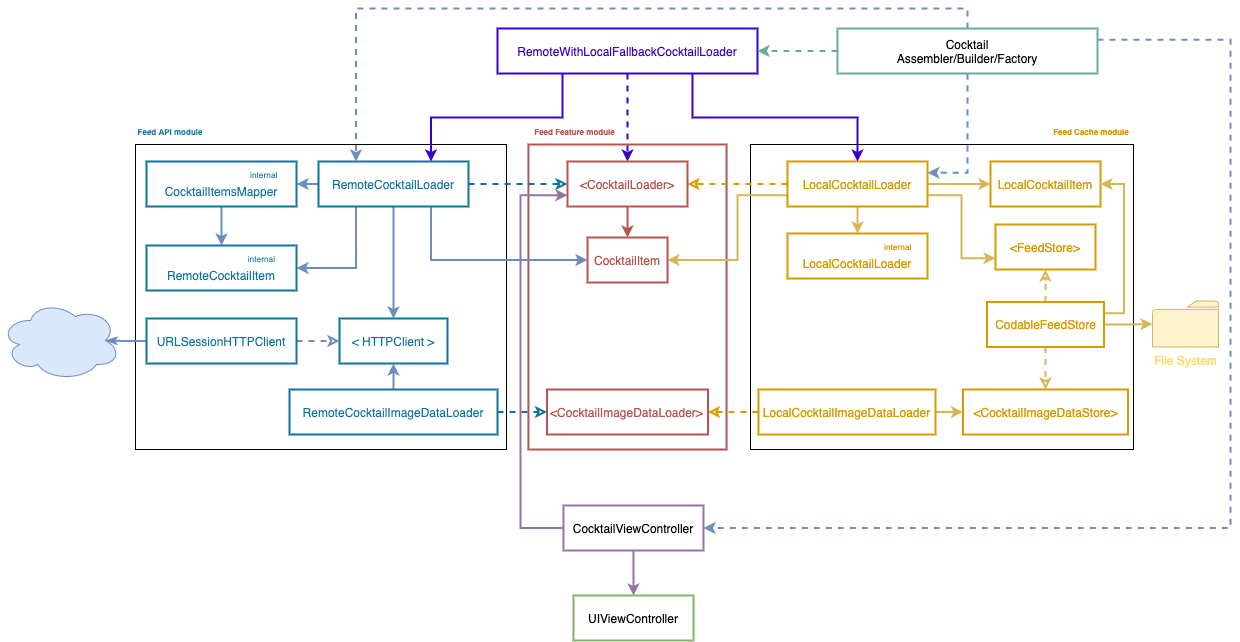

The diagram above was exported from draw.io. Its source (the exported page's mxGraphModel, read from the mxfile embedded in the PNG):
<mxGraphModel dx="2178" dy="877" grid="0" gridSize="10" guides="1" tooltips="1" connect="1" arrows="1" fold="1" page="1" pageScale="1" pageWidth="827" pageHeight="1169" math="0" shadow="0">
  <root>
    <mxCell id="0" />
    <mxCell id="1" parent="0" />
    <mxCell id="AS9LMLf5gXUUh6gyuK0D-6" value="" style="rounded=0;whiteSpace=wrap;html=1;strokeWidth=1;fillColor=none;gradientColor=none;" parent="1" vertex="1">
      <mxGeometry x="324" y="186" width="383" height="305" as="geometry" />
    </mxCell>
    <mxCell id="AS9LMLf5gXUUh6gyuK0D-3" value="" style="rounded=0;whiteSpace=wrap;html=1;strokeColor=#b85450;fillColor=none;strokeWidth=2;" parent="1" vertex="1">
      <mxGeometry x="101.935" y="186" width="198.13" height="305" as="geometry" />
    </mxCell>
    <mxCell id="spYzGpQmlhE6W3XvslMT-6" value="" style="rounded=0;whiteSpace=wrap;html=1;fillColor=none;" parent="1" vertex="1">
      <mxGeometry x="-291" y="186" width="371" height="305" as="geometry" />
    </mxCell>
    <mxCell id="AS9LMLf5gXUUh6gyuK0D-17" style="edgeStyle=orthogonalEdgeStyle;rounded=0;orthogonalLoop=1;jettySize=auto;html=1;entryX=0.5;entryY=0;entryDx=0;entryDy=0;strokeWidth=2;exitX=0.5;exitY=1;exitDx=0;exitDy=0;fillColor=#f8cecc;strokeColor=#b85450;" parent="1" source="iO3VFaUCDyFQkcnm5qCs-1" target="AS9LMLf5gXUUh6gyuK0D-1" edge="1">
      <mxGeometry relative="1" as="geometry" />
    </mxCell>
    <mxCell id="iO3VFaUCDyFQkcnm5qCs-17" style="edgeStyle=orthogonalEdgeStyle;rounded=0;orthogonalLoop=1;jettySize=auto;html=1;exitX=1;exitY=0.5;exitDx=0;exitDy=0;entryX=0;entryY=0.5;entryDx=0;entryDy=0;dashed=1;endArrow=classic;endFill=0;fillColor=#b1ddf0;strokeColor=#10739e;strokeWidth=2;" parent="1" source="iO3VFaUCDyFQkcnm5qCs-2" target="iO3VFaUCDyFQkcnm5qCs-1" edge="1">
      <mxGeometry relative="1" as="geometry" />
    </mxCell>
    <mxCell id="spYzGpQmlhE6W3XvslMT-3" style="edgeStyle=orthogonalEdgeStyle;rounded=0;orthogonalLoop=1;jettySize=auto;html=1;exitX=0;exitY=0.5;exitDx=0;exitDy=0;entryX=1;entryY=0.5;entryDx=0;entryDy=0;fillColor=#dae8fc;strokeColor=#6c8ebf;strokeWidth=2;" parent="1" source="iO3VFaUCDyFQkcnm5qCs-2" target="spYzGpQmlhE6W3XvslMT-2" edge="1">
      <mxGeometry relative="1" as="geometry" />
    </mxCell>
    <mxCell id="spYzGpQmlhE6W3XvslMT-5" style="edgeStyle=orthogonalEdgeStyle;rounded=0;orthogonalLoop=1;jettySize=auto;html=1;exitX=0.5;exitY=1;exitDx=0;exitDy=0;strokeWidth=2;fillColor=#dae8fc;strokeColor=#6c8ebf;entryX=0.5;entryY=0;entryDx=0;entryDy=0;" parent="1" source="iO3VFaUCDyFQkcnm5qCs-2" target="spYzGpQmlhE6W3XvslMT-4" edge="1">
      <mxGeometry relative="1" as="geometry">
        <mxPoint x="-25" y="360" as="targetPoint" />
      </mxGeometry>
    </mxCell>
    <mxCell id="AS9LMLf5gXUUh6gyuK0D-18" style="edgeStyle=orthogonalEdgeStyle;rounded=0;orthogonalLoop=1;jettySize=auto;html=1;entryX=0;entryY=0.5;entryDx=0;entryDy=0;strokeWidth=2;fillColor=#dae8fc;strokeColor=#6c8ebf;exitX=0.75;exitY=1;exitDx=0;exitDy=0;startArrow=none;" parent="1" source="iO3VFaUCDyFQkcnm5qCs-2" target="AS9LMLf5gXUUh6gyuK0D-1" edge="1">
      <mxGeometry relative="1" as="geometry" />
    </mxCell>
    <mxCell id="AS9LMLf5gXUUh6gyuK0D-20" style="edgeStyle=orthogonalEdgeStyle;rounded=0;orthogonalLoop=1;jettySize=auto;html=1;exitX=0.25;exitY=1;exitDx=0;exitDy=0;entryX=1;entryY=0.5;entryDx=0;entryDy=0;strokeWidth=2;fillColor=#dae8fc;strokeColor=#6c8ebf;" parent="1" source="iO3VFaUCDyFQkcnm5qCs-2" target="AS9LMLf5gXUUh6gyuK0D-5" edge="1">
      <mxGeometry relative="1" as="geometry" />
    </mxCell>
    <mxCell id="iO3VFaUCDyFQkcnm5qCs-2" value="RemoteCocktailLoader" style="rounded=0;whiteSpace=wrap;html=1;strokeColor=#10739e;fillColor=none;strokeWidth=2;fontSize=12;fontColor=#10739E;" parent="1" vertex="1">
      <mxGeometry x="-108" y="203" width="150" height="45" as="geometry" />
    </mxCell>
    <mxCell id="iO3VFaUCDyFQkcnm5qCs-16" style="edgeStyle=orthogonalEdgeStyle;rounded=0;orthogonalLoop=1;jettySize=auto;html=1;exitX=0;exitY=0.5;exitDx=0;exitDy=0;entryX=1;entryY=0.5;entryDx=0;entryDy=0;dashed=1;fillColor=#ffe6cc;strokeColor=#d79b00;endArrow=classic;endFill=0;strokeWidth=2;" parent="1" source="iO3VFaUCDyFQkcnm5qCs-3" target="iO3VFaUCDyFQkcnm5qCs-1" edge="1">
      <mxGeometry relative="1" as="geometry" />
    </mxCell>
    <mxCell id="AS9LMLf5gXUUh6gyuK0D-2" style="edgeStyle=orthogonalEdgeStyle;rounded=0;orthogonalLoop=1;jettySize=auto;html=1;exitX=0;exitY=0.75;exitDx=0;exitDy=0;entryX=1;entryY=0.5;entryDx=0;entryDy=0;strokeWidth=2;fillColor=#fff2cc;strokeColor=#d6b656;" parent="1" source="iO3VFaUCDyFQkcnm5qCs-3" target="AS9LMLf5gXUUh6gyuK0D-1" edge="1">
      <mxGeometry relative="1" as="geometry">
        <Array as="points">
          <mxPoint x="311" y="237" />
          <mxPoint x="311" y="302" />
        </Array>
      </mxGeometry>
    </mxCell>
    <mxCell id="AS9LMLf5gXUUh6gyuK0D-15" style="edgeStyle=orthogonalEdgeStyle;rounded=0;orthogonalLoop=1;jettySize=auto;html=1;entryX=0;entryY=0.75;entryDx=0;entryDy=0;strokeWidth=2;exitX=1;exitY=0.75;exitDx=0;exitDy=0;fillColor=#fff2cc;strokeColor=#d6b656;" parent="1" source="iO3VFaUCDyFQkcnm5qCs-3" target="AS9LMLf5gXUUh6gyuK0D-14" edge="1">
      <mxGeometry relative="1" as="geometry" />
    </mxCell>
    <mxCell id="AS9LMLf5gXUUh6gyuK0D-16" style="edgeStyle=orthogonalEdgeStyle;rounded=0;orthogonalLoop=1;jettySize=auto;html=1;entryX=0;entryY=0.5;entryDx=0;entryDy=0;strokeWidth=2;fillColor=#fff2cc;strokeColor=#d6b656;exitX=1;exitY=0.5;exitDx=0;exitDy=0;" parent="1" source="iO3VFaUCDyFQkcnm5qCs-3" target="AS9LMLf5gXUUh6gyuK0D-13" edge="1">
      <mxGeometry relative="1" as="geometry" />
    </mxCell>
    <mxCell id="7v-OUxqjKiPAGcp5Pon4-11" style="edgeStyle=orthogonalEdgeStyle;rounded=0;orthogonalLoop=1;jettySize=auto;html=1;exitX=0.5;exitY=1;exitDx=0;exitDy=0;entryX=0.5;entryY=0;entryDx=0;entryDy=0;fontSize=11;strokeWidth=2;strokeColor=#d6b656;fillColor=#fff2cc;" edge="1" parent="1" source="iO3VFaUCDyFQkcnm5qCs-3" target="AS9LMLf5gXUUh6gyuK0D-7">
      <mxGeometry relative="1" as="geometry" />
    </mxCell>
    <mxCell id="iO3VFaUCDyFQkcnm5qCs-3" value="LocalCocktailLoader" style="rounded=0;whiteSpace=wrap;html=1;strokeColor=#d79b00;fillColor=none;strokeWidth=2;fontColor=#D79B00;" parent="1" vertex="1">
      <mxGeometry x="361" y="203" width="140" height="45" as="geometry" />
    </mxCell>
    <mxCell id="iO3VFaUCDyFQkcnm5qCs-9" style="edgeStyle=orthogonalEdgeStyle;rounded=0;orthogonalLoop=1;jettySize=auto;html=1;exitX=0.25;exitY=1;exitDx=0;exitDy=0;entryX=0.75;entryY=0;entryDx=0;entryDy=0;fillColor=#6a00ff;strokeColor=#3700CC;strokeWidth=2;" parent="1" source="iO3VFaUCDyFQkcnm5qCs-4" target="iO3VFaUCDyFQkcnm5qCs-2" edge="1">
      <mxGeometry relative="1" as="geometry" />
    </mxCell>
    <mxCell id="iO3VFaUCDyFQkcnm5qCs-10" style="edgeStyle=orthogonalEdgeStyle;rounded=0;orthogonalLoop=1;jettySize=auto;html=1;entryX=0.5;entryY=0;entryDx=0;entryDy=0;fillColor=#6a00ff;strokeColor=#3700CC;strokeWidth=2;exitX=0.75;exitY=1;exitDx=0;exitDy=0;" parent="1" source="iO3VFaUCDyFQkcnm5qCs-4" target="iO3VFaUCDyFQkcnm5qCs-3" edge="1">
      <mxGeometry relative="1" as="geometry" />
    </mxCell>
    <mxCell id="AS9LMLf5gXUUh6gyuK0D-25" style="edgeStyle=orthogonalEdgeStyle;rounded=0;orthogonalLoop=1;jettySize=auto;html=1;exitX=0.5;exitY=1;exitDx=0;exitDy=0;entryX=0.5;entryY=0;entryDx=0;entryDy=0;dashed=1;fontSize=12;fontColor=#3700CC;strokeColor=#3700CC;strokeWidth=2;fillColor=#6a00ff;" parent="1" source="iO3VFaUCDyFQkcnm5qCs-4" target="iO3VFaUCDyFQkcnm5qCs-1" edge="1">
      <mxGeometry relative="1" as="geometry" />
    </mxCell>
    <mxCell id="iO3VFaUCDyFQkcnm5qCs-4" value="RemoteWithLocalFallbackCocktailLoader" style="rounded=0;whiteSpace=wrap;html=1;strokeColor=#3700CC;strokeWidth=2;fillColor=none;fontColor=#3700CC;" parent="1" vertex="1">
      <mxGeometry x="71" y="70" width="260" height="45" as="geometry" />
    </mxCell>
    <mxCell id="iO3VFaUCDyFQkcnm5qCs-12" style="edgeStyle=orthogonalEdgeStyle;rounded=0;orthogonalLoop=1;jettySize=auto;html=1;exitX=0.5;exitY=1;exitDx=0;exitDy=0;entryX=0.5;entryY=0;entryDx=0;entryDy=0;fillColor=#e1d5e7;strokeColor=#9673a6;strokeWidth=2;" parent="1" source="iO3VFaUCDyFQkcnm5qCs-6" target="iO3VFaUCDyFQkcnm5qCs-7" edge="1">
      <mxGeometry relative="1" as="geometry" />
    </mxCell>
    <mxCell id="iO3VFaUCDyFQkcnm5qCs-13" style="edgeStyle=orthogonalEdgeStyle;rounded=0;orthogonalLoop=1;jettySize=auto;html=1;exitX=0;exitY=0.5;exitDx=0;exitDy=0;entryX=0;entryY=0.75;entryDx=0;entryDy=0;fillColor=#e1d5e7;strokeColor=#9673a6;strokeWidth=2;" parent="1" source="iO3VFaUCDyFQkcnm5qCs-6" target="iO3VFaUCDyFQkcnm5qCs-1" edge="1">
      <mxGeometry relative="1" as="geometry">
        <Array as="points">
          <mxPoint x="94" y="570" />
          <mxPoint x="94" y="237" />
        </Array>
      </mxGeometry>
    </mxCell>
    <mxCell id="iO3VFaUCDyFQkcnm5qCs-6" value="CocktailViewController" style="rounded=0;whiteSpace=wrap;html=1;strokeColor=#9673a6;fillColor=none;strokeWidth=2;" parent="1" vertex="1">
      <mxGeometry x="137" y="547" width="140" height="45" as="geometry" />
    </mxCell>
    <mxCell id="iO3VFaUCDyFQkcnm5qCs-7" value="UIViewController" style="rounded=0;whiteSpace=wrap;html=1;strokeColor=#82b366;fillColor=none;strokeWidth=2;" parent="1" vertex="1">
      <mxGeometry x="147" y="637" width="120" height="45" as="geometry" />
    </mxCell>
    <mxCell id="iO3VFaUCDyFQkcnm5qCs-11" style="edgeStyle=orthogonalEdgeStyle;rounded=0;orthogonalLoop=1;jettySize=auto;html=1;exitX=0.5;exitY=0;exitDx=0;exitDy=0;entryX=0.25;entryY=0;entryDx=0;entryDy=0;dashed=1;fillColor=#dae8fc;strokeColor=#6c8ebf;strokeWidth=2;" parent="1" source="iO3VFaUCDyFQkcnm5qCs-8" target="iO3VFaUCDyFQkcnm5qCs-2" edge="1">
      <mxGeometry relative="1" as="geometry" />
    </mxCell>
    <mxCell id="iO3VFaUCDyFQkcnm5qCs-14" style="edgeStyle=orthogonalEdgeStyle;rounded=0;orthogonalLoop=1;jettySize=auto;html=1;exitX=1;exitY=0.25;exitDx=0;exitDy=0;entryX=1;entryY=0.5;entryDx=0;entryDy=0;dashed=1;fillColor=#dae8fc;strokeColor=#6c8ebf;strokeWidth=2;" parent="1" source="iO3VFaUCDyFQkcnm5qCs-8" target="iO3VFaUCDyFQkcnm5qCs-6" edge="1">
      <mxGeometry relative="1" as="geometry">
        <Array as="points">
          <mxPoint x="804" y="81" />
          <mxPoint x="804" y="570" />
        </Array>
      </mxGeometry>
    </mxCell>
    <mxCell id="iO3VFaUCDyFQkcnm5qCs-15" style="edgeStyle=orthogonalEdgeStyle;rounded=0;orthogonalLoop=1;jettySize=auto;html=1;exitX=0.5;exitY=1;exitDx=0;exitDy=0;entryX=1;entryY=0.25;entryDx=0;entryDy=0;dashed=1;fillColor=#dae8fc;strokeColor=#6c8ebf;strokeWidth=2;" parent="1" source="iO3VFaUCDyFQkcnm5qCs-8" target="iO3VFaUCDyFQkcnm5qCs-3" edge="1">
      <mxGeometry relative="1" as="geometry" />
    </mxCell>
    <mxCell id="AS9LMLf5gXUUh6gyuK0D-22" style="edgeStyle=orthogonalEdgeStyle;rounded=0;orthogonalLoop=1;jettySize=auto;html=1;entryX=1;entryY=0.5;entryDx=0;entryDy=0;strokeWidth=2;dashed=1;strokeColor=#67AB9F;" parent="1" source="iO3VFaUCDyFQkcnm5qCs-8" target="iO3VFaUCDyFQkcnm5qCs-4" edge="1">
      <mxGeometry relative="1" as="geometry" />
    </mxCell>
    <mxCell id="iO3VFaUCDyFQkcnm5qCs-8" value="Cocktail&lt;br&gt;Assembler/Builder/Factory" style="rounded=0;whiteSpace=wrap;html=1;fillColor=none;labelBackgroundColor=none;labelBorderColor=none;strokeWidth=2;strokeColor=#67AB9F;" parent="1" vertex="1">
      <mxGeometry x="411" y="70" width="260" height="45" as="geometry" />
    </mxCell>
    <mxCell id="AS9LMLf5gXUUh6gyuK0D-21" style="edgeStyle=orthogonalEdgeStyle;rounded=0;orthogonalLoop=1;jettySize=auto;html=1;entryX=0.5;entryY=0;entryDx=0;entryDy=0;strokeWidth=2;fillColor=#dae8fc;strokeColor=#6c8ebf;" parent="1" source="spYzGpQmlhE6W3XvslMT-2" target="AS9LMLf5gXUUh6gyuK0D-5" edge="1">
      <mxGeometry relative="1" as="geometry" />
    </mxCell>
    <mxCell id="spYzGpQmlhE6W3XvslMT-2" value="&lt;div style=&quot;text-align: right&quot;&gt;&lt;font style=&quot;font-size: 10px&quot;&gt;&lt;sup&gt;internal&lt;/sup&gt;&lt;/font&gt;&lt;/div&gt;CocktailItemsMapper" style="rounded=0;whiteSpace=wrap;html=1;strokeColor=#10739e;fillColor=none;strokeWidth=2;fontSize=12;fontColor=#10739E;" parent="1" vertex="1">
      <mxGeometry x="-280" y="203" width="150" height="45" as="geometry" />
    </mxCell>
    <mxCell id="spYzGpQmlhE6W3XvslMT-4" value="&amp;lt; HTTPClient &amp;gt;" style="rounded=0;whiteSpace=wrap;html=1;strokeColor=#10739e;fillColor=none;strokeWidth=2;fontSize=12;fontColor=#10739E;" parent="1" vertex="1">
      <mxGeometry x="-87" y="360" width="108" height="45" as="geometry" />
    </mxCell>
    <mxCell id="spYzGpQmlhE6W3XvslMT-9" style="edgeStyle=orthogonalEdgeStyle;rounded=0;orthogonalLoop=1;jettySize=auto;html=1;entryX=0;entryY=0.5;entryDx=0;entryDy=0;strokeWidth=2;dashed=1;endArrow=classic;endFill=0;fillColor=#dae8fc;strokeColor=#6c8ebf;" parent="1" source="spYzGpQmlhE6W3XvslMT-8" target="spYzGpQmlhE6W3XvslMT-4" edge="1">
      <mxGeometry relative="1" as="geometry" />
    </mxCell>
    <mxCell id="spYzGpQmlhE6W3XvslMT-11" style="edgeStyle=orthogonalEdgeStyle;rounded=0;orthogonalLoop=1;jettySize=auto;html=1;endArrow=classicThin;endFill=1;strokeWidth=2;fillColor=#dae8fc;strokeColor=#6c8ebf;entryX=0.875;entryY=0.5;entryDx=0;entryDy=0;entryPerimeter=0;" parent="1" source="spYzGpQmlhE6W3XvslMT-8" target="spYzGpQmlhE6W3XvslMT-10" edge="1">
      <mxGeometry relative="1" as="geometry">
        <mxPoint x="-378" y="383" as="targetPoint" />
      </mxGeometry>
    </mxCell>
    <mxCell id="spYzGpQmlhE6W3XvslMT-8" value="URLSessionHTTPClient" style="rounded=0;whiteSpace=wrap;html=1;strokeColor=#10739e;fillColor=none;strokeWidth=2;fontSize=12;fontColor=#10739E;" parent="1" vertex="1">
      <mxGeometry x="-280" y="360" width="150" height="45" as="geometry" />
    </mxCell>
    <mxCell id="spYzGpQmlhE6W3XvslMT-10" value="" style="ellipse;shape=cloud;whiteSpace=wrap;html=1;fillColor=#dae8fc;strokeColor=#6c8ebf;" parent="1" vertex="1">
      <mxGeometry x="-426" y="342" width="120" height="80" as="geometry" />
    </mxCell>
    <mxCell id="AS9LMLf5gXUUh6gyuK0D-1" value="CocktailItem" style="rounded=0;whiteSpace=wrap;html=1;strokeColor=#b85450;fillColor=none;strokeWidth=2;fontColor=#B85450;" parent="1" vertex="1">
      <mxGeometry x="161" y="279" width="80" height="45" as="geometry" />
    </mxCell>
    <mxCell id="AS9LMLf5gXUUh6gyuK0D-5" value="&lt;div style=&quot;text-align: right&quot;&gt;&lt;font style=&quot;font-size: 10px&quot;&gt;&lt;sup&gt;internal&lt;/sup&gt;&lt;/font&gt;&lt;/div&gt;&lt;div style=&quot;text-align: right ; font-size: 12px&quot;&gt;&lt;font style=&quot;font-size: 12px&quot;&gt;RemoteCocktailItem&lt;/font&gt;&lt;/div&gt;" style="rounded=0;whiteSpace=wrap;html=1;strokeColor=#10739e;fillColor=none;strokeWidth=2;fontSize=12;fontColor=#10739E;" parent="1" vertex="1">
      <mxGeometry x="-280" y="287" width="150" height="45" as="geometry" />
    </mxCell>
    <mxCell id="AS9LMLf5gXUUh6gyuK0D-7" value="&lt;div style=&quot;text-align: right&quot;&gt;&lt;span&gt;&lt;font style=&quot;font-size: 10px&quot;&gt;&lt;sup&gt;internal&lt;/sup&gt;&lt;/font&gt;&lt;/span&gt;&lt;/div&gt;LocalCocktailLoader" style="rounded=0;whiteSpace=wrap;html=1;strokeColor=#d79b00;fillColor=none;strokeWidth=2;fontColor=#D79B00;" parent="1" vertex="1">
      <mxGeometry x="361" y="275" width="140" height="45" as="geometry" />
    </mxCell>
    <mxCell id="AS9LMLf5gXUUh6gyuK0D-13" value="LocalCocktailItem" style="rounded=0;whiteSpace=wrap;html=1;strokeColor=#d79b00;fillColor=none;strokeWidth=2;fontColor=#D79B00;" parent="1" vertex="1">
      <mxGeometry x="564" y="203" width="110" height="45" as="geometry" />
    </mxCell>
    <mxCell id="AS9LMLf5gXUUh6gyuK0D-14" value="&amp;lt;FeedStore&amp;gt;" style="rounded=0;whiteSpace=wrap;html=1;strokeColor=#d79b00;fillColor=none;strokeWidth=2;fontColor=#D79B00;" parent="1" vertex="1">
      <mxGeometry x="569" y="266" width="100" height="45" as="geometry" />
    </mxCell>
    <mxCell id="AS9LMLf5gXUUh6gyuK0D-23" value="Feed API module" style="text;html=1;align=center;verticalAlign=middle;whiteSpace=wrap;rounded=0;fontSize=8;fontColor=#10739E;strokeWidth=2;fontStyle=1" parent="1" vertex="1">
      <mxGeometry x="-291" y="164" width="70" height="20" as="geometry" />
    </mxCell>
    <mxCell id="hD6E4PM_gTFbSe7DLtSs-3" style="edgeStyle=orthogonalEdgeStyle;rounded=0;orthogonalLoop=1;jettySize=auto;html=1;fillColor=#fff2cc;strokeColor=#d6b656;strokeWidth=2;" parent="1" source="hD6E4PM_gTFbSe7DLtSs-1" target="hD6E4PM_gTFbSe7DLtSs-2" edge="1">
      <mxGeometry relative="1" as="geometry" />
    </mxCell>
    <mxCell id="hD6E4PM_gTFbSe7DLtSs-6" style="edgeStyle=orthogonalEdgeStyle;rounded=0;orthogonalLoop=1;jettySize=auto;html=1;entryX=1;entryY=0.5;entryDx=0;entryDy=0;strokeWidth=2;exitX=1;exitY=0.25;exitDx=0;exitDy=0;fillColor=#fff2cc;strokeColor=#d6b656;" parent="1" source="hD6E4PM_gTFbSe7DLtSs-1" target="AS9LMLf5gXUUh6gyuK0D-13" edge="1">
      <mxGeometry relative="1" as="geometry" />
    </mxCell>
    <mxCell id="hD6E4PM_gTFbSe7DLtSs-7" style="edgeStyle=orthogonalEdgeStyle;rounded=0;orthogonalLoop=1;jettySize=auto;html=1;entryX=0.5;entryY=1;entryDx=0;entryDy=0;strokeWidth=2;fillColor=#fff2cc;strokeColor=#d6b656;dashed=1;endArrow=classic;endFill=0;" parent="1" source="hD6E4PM_gTFbSe7DLtSs-1" target="AS9LMLf5gXUUh6gyuK0D-14" edge="1">
      <mxGeometry relative="1" as="geometry" />
    </mxCell>
    <mxCell id="7v-OUxqjKiPAGcp5Pon4-6" style="edgeStyle=orthogonalEdgeStyle;rounded=0;orthogonalLoop=1;jettySize=auto;html=1;entryX=0.5;entryY=0;entryDx=0;entryDy=0;dashed=1;strokeColor=#d6b656;strokeWidth=2;fillColor=#fff2cc;endFill=0;" edge="1" parent="1" source="hD6E4PM_gTFbSe7DLtSs-1" target="7v-OUxqjKiPAGcp5Pon4-4">
      <mxGeometry relative="1" as="geometry" />
    </mxCell>
    <mxCell id="hD6E4PM_gTFbSe7DLtSs-1" value="CodableFeedStore" style="rounded=0;whiteSpace=wrap;html=1;strokeColor=#d79b00;fillColor=none;strokeWidth=2;fontColor=#D79B00;" parent="1" vertex="1">
      <mxGeometry x="560.5" y="343.5" width="117" height="45" as="geometry" />
    </mxCell>
    <mxCell id="hD6E4PM_gTFbSe7DLtSs-2" value="&lt;font color=&quot;#ffd966&quot;&gt;File System&lt;/font&gt;" style="pointerEvents=1;shadow=0;dashed=0;html=1;strokeColor=#d6b656;fillColor=#fff2cc;labelPosition=center;verticalLabelPosition=bottom;verticalAlign=top;outlineConnect=0;align=center;shape=mxgraph.office.concepts.folder;" parent="1" vertex="1">
      <mxGeometry x="726" y="342.5" width="66" height="46" as="geometry" />
    </mxCell>
    <mxCell id="iO3VFaUCDyFQkcnm5qCs-1" value="&amp;lt;CocktailLoader&amp;gt;" style="rounded=0;whiteSpace=wrap;html=1;strokeColor=#b85450;fillColor=none;strokeWidth=2;fontColor=#B85450;" parent="1" vertex="1">
      <mxGeometry x="141" y="203" width="120" height="45" as="geometry" />
    </mxCell>
    <mxCell id="7v-OUxqjKiPAGcp5Pon4-4" value="&amp;lt;CocktailImageDataStore&amp;gt;" style="rounded=0;whiteSpace=wrap;html=1;strokeColor=#d79b00;fillColor=none;strokeWidth=2;fontColor=#D79B00;" vertex="1" parent="1">
      <mxGeometry x="536.5" y="431" width="165" height="45" as="geometry" />
    </mxCell>
    <mxCell id="7v-OUxqjKiPAGcp5Pon4-8" style="edgeStyle=orthogonalEdgeStyle;rounded=0;orthogonalLoop=1;jettySize=auto;html=1;entryX=0;entryY=0.5;entryDx=0;entryDy=0;strokeColor=#d6b656;strokeWidth=2;fillColor=#fff2cc;" edge="1" parent="1" source="7v-OUxqjKiPAGcp5Pon4-5" target="7v-OUxqjKiPAGcp5Pon4-4">
      <mxGeometry relative="1" as="geometry" />
    </mxCell>
    <mxCell id="7v-OUxqjKiPAGcp5Pon4-16" style="edgeStyle=orthogonalEdgeStyle;rounded=0;orthogonalLoop=1;jettySize=auto;html=1;exitX=0;exitY=0.5;exitDx=0;exitDy=0;entryX=1;entryY=0.5;entryDx=0;entryDy=0;dashed=1;strokeColor=#d79b00;strokeWidth=2;fillColor=#ffe6cc;endFill=0;" edge="1" parent="1" source="7v-OUxqjKiPAGcp5Pon4-5" target="7v-OUxqjKiPAGcp5Pon4-12">
      <mxGeometry relative="1" as="geometry" />
    </mxCell>
    <mxCell id="7v-OUxqjKiPAGcp5Pon4-5" value="LocalCocktailImageDataLoader" style="rounded=0;whiteSpace=wrap;html=1;strokeColor=#d79b00;fillColor=none;strokeWidth=2;fontColor=#D79B00;" vertex="1" parent="1">
      <mxGeometry x="332" y="431" width="177" height="45" as="geometry" />
    </mxCell>
    <mxCell id="7v-OUxqjKiPAGcp5Pon4-12" value="&amp;lt;CocktailImageDataLoader&amp;gt;" style="rounded=0;whiteSpace=wrap;html=1;strokeColor=#b85450;fillColor=none;strokeWidth=2;fontColor=#B85450;" vertex="1" parent="1">
      <mxGeometry x="120.5" y="431" width="161" height="45" as="geometry" />
    </mxCell>
    <mxCell id="7v-OUxqjKiPAGcp5Pon4-14" style="edgeStyle=orthogonalEdgeStyle;rounded=0;orthogonalLoop=1;jettySize=auto;html=1;entryX=0.5;entryY=1;entryDx=0;entryDy=0;strokeColor=#6c8ebf;strokeWidth=2;fillColor=#dae8fc;" edge="1" parent="1" source="7v-OUxqjKiPAGcp5Pon4-13" target="spYzGpQmlhE6W3XvslMT-4">
      <mxGeometry relative="1" as="geometry" />
    </mxCell>
    <mxCell id="7v-OUxqjKiPAGcp5Pon4-15" style="edgeStyle=orthogonalEdgeStyle;rounded=0;orthogonalLoop=1;jettySize=auto;html=1;exitX=1;exitY=0.5;exitDx=0;exitDy=0;entryX=0;entryY=0.5;entryDx=0;entryDy=0;dashed=1;strokeColor=#10739e;strokeWidth=2;fillColor=#b1ddf0;endFill=0;" edge="1" parent="1" source="7v-OUxqjKiPAGcp5Pon4-13" target="7v-OUxqjKiPAGcp5Pon4-12">
      <mxGeometry relative="1" as="geometry" />
    </mxCell>
    <mxCell id="7v-OUxqjKiPAGcp5Pon4-13" value="RemoteCocktailImageDataLoader" style="rounded=0;whiteSpace=wrap;html=1;strokeColor=#10739e;fillColor=none;strokeWidth=2;fontSize=12;fontColor=#10739E;" vertex="1" parent="1">
      <mxGeometry x="-137" y="431" width="208" height="45" as="geometry" />
    </mxCell>
    <mxCell id="7v-OUxqjKiPAGcp5Pon4-17" value="Feed Cache module" style="text;html=1;align=center;verticalAlign=middle;whiteSpace=wrap;rounded=0;fontSize=8;fontColor=#D79B00;strokeWidth=2;fontStyle=1" vertex="1" parent="1">
      <mxGeometry x="623" y="164" width="84" height="20" as="geometry" />
    </mxCell>
    <mxCell id="7v-OUxqjKiPAGcp5Pon4-18" value="Feed Feature module" style="text;html=1;align=center;verticalAlign=middle;whiteSpace=wrap;rounded=0;fontSize=8;fontColor=#B85450;strokeWidth=2;fontStyle=1" vertex="1" parent="1">
      <mxGeometry x="101.94" y="164" width="93.06" height="20" as="geometry" />
    </mxCell>
  </root>
</mxGraphModel>